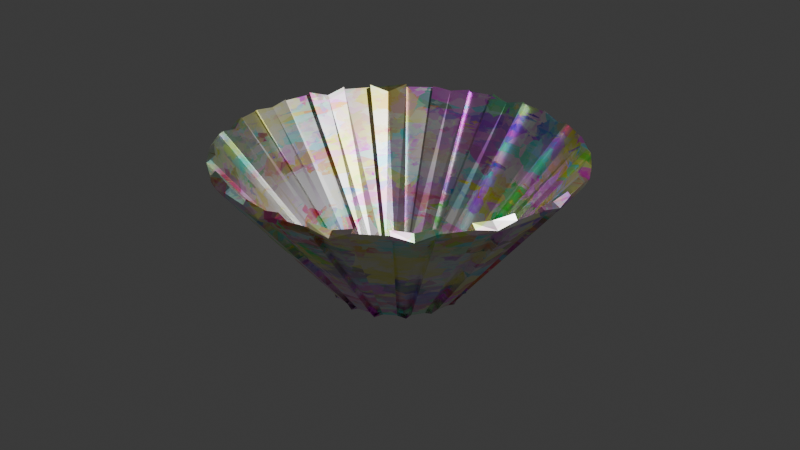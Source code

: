 # Source: stylized_magic_skirt.blend  (saved by Blender 5.1.30; exported with 4.5.12 LTS)
import bpy
from mathutils import Matrix  # noqa: F401  (used for matrix-valued properties, if any)

bpy.ops.wm.read_factory_settings(use_empty=True)
scene = bpy.context.scene
scene.name = 'Scene'

# ---- collections
col_collection = bpy.data.collections.new('Collection'); scene.collection.children.link(col_collection)

# ---- materials (node trees are filled in below, after node groups)
mat_material_001 = bpy.data.materials.new('Material.001')

# ---- material node trees
mat_material_001.use_nodes = True; mat_material_001.node_tree.nodes.clear()
_N = mat_material_001.node_tree.nodes; _L = mat_material_001.node_tree.links
n0 = _N.new('ShaderNodeBsdfPrincipled'); n0.name = 'Principled BSDF'; n0.location = (-200, 100)
n0.inputs[1].default_value = 1.0
n0.inputs[2].default_value = 0.4
n1 = _N.new('ShaderNodeOutputMaterial'); n1.name = 'Material Output'; n1.location = (200, 100)
n2 = _N.new('ShaderNodeTexVoronoi'); n2.name = 'Voronoi Texture'; n2.location = (-390, 75)
n2.width = 155
n2.voronoi_dimensions = '4D'
n2.distance = 'MINKOWSKI'
n2.inputs[3].default_value = 2.0
_L.new(n0.outputs[0], n1.inputs[0])
_L.new(n2.outputs[1], n0.inputs[0])
n1.is_active_output = True

# ---- world
world_world = bpy.data.worlds.new('World'); scene.world = world_world
world_world.use_nodes = True; world_world.node_tree.nodes.clear()
_N = world_world.node_tree.nodes; _L = world_world.node_tree.links
n0 = _N.new('ShaderNodeOutputWorld'); n0.name = 'World Output'; n0.location = (200, 100)
n1 = _N.new('ShaderNodeBackground'); n1.name = 'Background'; n1.location = (-200, 100)
n1.inputs[0].default_value = (0.05088, 0.05088, 0.05088, 1.0)
_L.new(n1.outputs[0], n0.inputs[0])
n0.is_active_output = True
world_world.color = (0.05088, 0.05088, 0.05088)
world_world.sun_shadow_jitter_overblur = 0.0

# ---- cameras
cam_camera = bpy.data.cameras.new('Camera')
cam_camera.clip_end = 100.0
cam_camera.ortho_scale = 7.314

# ---- lights
light_light = bpy.data.lights.new('Light', 'POINT')
light_light.energy = 1000.0
light_light.shadow_soft_size = 0.1

# ---- meshes
me_cylinder = bpy.data.meshes.new('Cylinder')
me_cylinder.from_pydata([(0.0, 0.864, -1.0), (2.675e-08, 2.635, 1.0), (0.1686, 0.8474, -1.0), (0.5141, 2.585, 1.0), (0.3307, 0.7983, -1.0), (1.008, 2.435, 1.0), (0.48, 0.7184, -1.0), (1.464, 2.191, 1.0), (0.611, 0.611, -1.0), (1.863, 1.863, 1.0), (0.7184, 0.48, -1.0), (2.191, 1.464, 1.0), (0.7983, 0.3307, -1.0), (2.435, 1.008, 1.0), (0.8474, 0.1686, -1.0), (2.585, 0.5141, 1.0), (0.864, 0.0, -1.0), (2.635, 4.281e-09, 1.0), (0.8474, -0.1686, -1.0), (2.585, -0.5141, 1.0), (0.7983, -0.3307, -1.0), (2.435, -1.008, 1.0), (0.7184, -0.48, -1.0), (2.191, -1.464, 1.0), (0.611, -0.611, -1.0), (1.863, -1.863, 1.0), (0.48, -0.7184, -1.0), (1.464, -2.191, 1.0), (0.3307, -0.7983, -1.0), (1.008, -2.435, 1.0), (0.1686, -0.8474, -1.0), (0.5141, -2.585, 1.0), (0.0, -0.864, -1.0), (2.675e-08, -2.635, 1.0), (-0.1686, -0.8474, -1.0), (-0.5141, -2.585, 1.0), (-0.3307, -0.7983, -1.0), (-1.008, -2.435, 1.0), (-0.48, -0.7184, -1.0), (-1.464, -2.191, 1.0), (-0.611, -0.611, -1.0), (-1.863, -1.863, 1.0), (-0.7184, -0.48, -1.0), (-2.191, -1.464, 1.0), (-0.7983, -0.3307, -1.0), (-2.435, -1.008, 1.0), (-0.8474, -0.1686, -1.0), (-2.585, -0.5141, 1.0), (-0.864, 0.0, -1.0), (-2.635, 4.281e-09, 1.0), (-0.8474, 0.1686, -1.0), (-2.585, 0.5141, 1.0), (-0.7983, 0.3307, -1.0), (-2.435, 1.008, 1.0), (-0.7184, 0.48, -1.0), (-2.191, 1.464, 1.0), (-0.611, 0.611, -1.0), (-1.863, 1.863, 1.0), (-0.48, 0.7184, -1.0), (-1.464, 2.191, 1.0), (-0.3307, 0.7983, -1.0), (-1.008, 2.435, 1.0), (-0.1686, 0.8474, -1.0), (-0.5141, 2.585, 1.0), (-2.118, 1.404, 1.077), (-0.7803, 0.5139, -0.9034), (-0.6559, 0.6654, -0.9034), (-1.791, 1.804, 1.077), (-0.6647, 0.5455, -1.0), (-2.027, 1.664, 1.0), (-0.7106, 0.573, -1.019), (-1.947, 1.587, 0.9608), (0.0, 1.0, -1.0), (0.1951, 0.9808, -1.0), (0.3827, 0.9239, -1.0), (0.5556, 0.8315, -1.0), (0.7071, 0.7071, -1.0), (0.8315, 0.5556, -1.0), (0.9239, 0.3827, -1.0), (0.9808, 0.1951, -1.0), (1.0, 0.0, -1.0), (0.9808, -0.1951, -1.0), (0.9239, -0.3827, -1.0), (0.8315, -0.5556, -1.0), (0.7071, -0.7071, -1.0), (0.5556, -0.8315, -1.0), (0.3827, -0.9239, -1.0), (0.1951, -0.9808, -1.0), (0.0, -1.0, -1.0), (-0.1951, -0.9808, -1.0), (-0.3827, -0.9239, -1.0), (-0.5556, -0.8315, -1.0), (-0.7071, -0.7071, -1.0), (-0.8315, -0.5556, -1.0), (-0.9239, -0.3827, -1.0), (-0.9808, -0.1951, -1.0), (-1.0, 0.0, -1.0), (-0.9808, 0.1951, -1.0), (-0.9239, 0.3827, -1.0), (-0.8315, 0.5556, -1.0), (-0.7693, 0.6313, -1.0), (-0.7071, 0.7071, -1.0), (-0.5556, 0.8315, -1.0), (-0.3827, 0.9239, -1.0), (-0.1951, 0.9808, -1.0), (-1.437, 2.14, 1.048), (-0.528, 0.7799, -0.9525), (-0.3551, 0.8723, -0.9525), (-0.9809, 2.383, 1.048), (-0.4887, 0.8852, -1.025), (-1.228, 2.297, 0.9489), (-0.4249, 0.7659, -1.025), (-0.4332, 0.8104, -1.004), (-1.2, 2.246, 0.9964), (0.008399, 0.9147, -0.9303), (0.008399, 2.55, 1.07), (-0.5057, 2.499, 1.07), (-0.1867, 0.8955, -0.9303), (-0.1145, 1.03, -1.038), (-0.2584, 2.591, 0.9137), (-0.1012, 0.8954, -1.038), (-0.09053, 0.8865, -1.017), (-0.25, 2.506, 0.9834), (0.4968, 2.527, 1.049), (0.1777, 0.9236, -0.9514), (0.3653, 0.8667, -0.9514), (0.9911, 2.377, 1.049), (0.2905, 0.9814, -1.033), (0.7564, 2.495, 0.9335), (0.2512, 0.852, -1.033), (0.2667, 0.8807, -1.018), (0.7391, 2.438, 0.9821), (1.423, 2.141, 1.053), (0.5141, 0.7809, -0.9468), (0.6656, 0.6566, -0.9468), (1.822, 1.813, 1.053), (0.6404, 0.7916, -1.029), (1.65, 2.013, 0.9393), (0.5546, 0.687, -1.029), (0.5763, 0.7045, -1.007), (1.609, 1.962, 0.9925), (2.12, 1.426, 1.066), (0.7602, 0.5175, -0.9343), (0.8526, 0.3446, -0.9343), (2.363, 0.9704, 1.066), (0.8946, 0.4799, -1.036), (2.292, 1.227, 0.9347), (0.7753, 0.4162, -1.036), (0.7854, 0.4221, -0.9995), (2.221, 1.189, 1.0), (2.534, 0.5091, 1.042), (0.9297, 0.1901, -0.9582), (0.9489, -0.005034, -0.9582), (2.584, -0.005034, 1.042), (1.013, 0.1156, -1.025), (2.597, 0.2566, 0.9475), (0.8781, 0.1024, -1.025), (0.9261, 0.09207, -1.011), (2.546, 0.2516, 0.9893), (2.51, -0.4916, 1.063), (0.9064, -0.1725, -0.9368), (0.8495, -0.3601, -0.9368), (2.36, -0.9859, 1.063), (0.9671, -0.2933, -1.03), (2.493, -0.7546, 0.9482), (0.8377, -0.254, -1.03), (0.8615, -0.2596, -0.9886), (2.419, -0.7321, 1.011), (2.142, -1.424, 1.051), (0.7826, -0.5155, -0.9486), (0.6582, -0.667, -0.9486), (1.815, -1.823, 1.051), (0.809, -0.6322, -1.04), (2.009, -1.644, 0.9192), (0.7045, -0.5464, -1.04), (0.7023, -0.5716, -1.029), (1.96, -1.604, 0.9707), (1.438, -2.143, 1.045), (0.5297, -0.783, -0.9553), (0.3568, -0.8754, -0.9553), (0.9826, -2.386, 1.045), (0.4765, -0.9272, -1.041), (1.226, -2.284, 0.9098), (0.4128, -0.8079, -1.041), (0.4325, -0.8001, -1.046), (1.2, -2.235, 0.9545), (0.5073, -2.515, 1.057), (0.1882, -0.9112, -0.9431), (-0.006853, -0.9304, -0.9431), (-0.006853, -2.566, 1.057), (0.1161, -1.03, -1.034), (0.2595, -2.578, 0.9149), (0.1029, -0.8958, -1.034), (0.09318, -0.8885, -1.028), (0.2527, -2.508, 0.9718), (-0.4907, -2.507, 1.066), (-0.1717, -0.9036, -0.9344), (-0.3593, -0.8467, -0.9344), (-0.9851, -2.357, 1.066), (-0.28, -0.9765, -1.025), (-0.7516, -2.485, 0.9397), (-0.2407, -0.847, -1.025), (-0.2558, -0.8504, -0.9947), (-0.7282, -2.408, 1.005), (-1.425, -2.144, 1.05), (-0.5165, -0.7838, -0.9499), (-0.668, -0.6595, -0.9499), (-1.824, -1.816, 1.05), (-0.6456, -0.7848, -1.032), (-1.643, -2.008, 0.9351), (-0.5598, -0.6802, -1.032), (-0.5711, -0.7025, -1.015), (-1.603, -1.961, 0.9853), (-2.121, -1.426, 1.065), (-0.761, -0.5179, -0.935), (-0.8534, -0.345, -0.935), (-2.364, -0.9708, 1.065), (-0.8919, -0.4988, -1.034), (-2.284, -1.224, 0.9258), (-0.7726, -0.435, -1.034), (-0.7782, -0.4188, -1.009), (-2.213, -1.186, 0.9908), (-2.537, -0.5095, 1.039), (-0.9335, -0.1904, -0.9614), (-0.9528, 0.004654, -0.9614), (-2.588, 0.004654, 1.039), (-1.007, -0.09685, -1.02), (-2.592, -0.2557, 0.9535), (-0.8728, -0.08359, -1.02), (-0.9249, -0.09151, -1.008), (-2.544, -0.251, 0.9921), (-2.506, 0.4904, 1.067), (-0.9025, 0.1713, -0.9334), (-0.8456, 0.3589, -0.9334), (-2.356, 0.9847, 1.067), (-0.9871, 0.2726, -1.029), (-2.475, 0.7464, 0.9179), (-0.8577, 0.2333, -1.029), (-0.8398, 0.2502, -1.016), (-2.397, 0.7226, 0.9844), (-0.01029, 0.8635, -0.9308), (0.02591, 2.633, 1.065), (0.1796, 0.8447, -0.9309), (0.4856, 2.588, 1.064), (0.3212, 0.8017, -0.9307), (1.034, 2.421, 1.064), (0.4884, 0.7123, -0.9308), (1.438, 2.205, 1.064), (0.6042, 0.6171, -0.9306), (1.882, 1.841, 1.063), (0.7247, 0.4695, -0.9311), (2.173, 1.486, 1.064), (0.7932, 0.3414, -0.931), (2.443, 0.9809, 1.064), (0.8489, 0.1588, -0.9307), (2.576, 0.5437, 1.063), (0.8637, 0.007408, -0.9304), (2.633, -0.03069, 1.063), (0.845, -0.1785, -0.9308), (2.588, -0.4837, 1.063), (0.8017, -0.321, -0.9308), (2.42, -1.036, 1.063), (0.7092, -0.4925, -0.9317), (2.203, -1.441, 1.065), (0.6179, -0.6033, -0.9308), (1.842, -1.88, 1.065), (0.471, -0.7239, -0.9308), (1.482, -2.174, 1.065), (0.3429, -0.7925, -0.9313), (0.984, -2.441, 1.065), (0.1569, -0.8492, -0.931), (0.538, -2.576, 1.065), (0.00933, -0.8636, -0.9306), (-0.02573, -2.631, 1.065), (-0.1783, -0.845, -0.9307), (-0.485, -2.587, 1.064), (-0.3236, -0.8008, -0.9304), (-1.034, -2.42, 1.064), (-0.4885, -0.7122, -0.9308), (-1.439, -2.204, 1.064), (-0.603, -0.6182, -0.9308), (-1.881, -1.841, 1.064), (-0.7252, -0.4687, -0.9313), (-2.173, -1.484, 1.065), (-0.7943, -0.3391, -0.9306), (-2.442, -0.982, 1.064), (-0.8484, -0.1619, -0.9303), (-2.576, -0.5442, 1.063), (-0.8637, -0.007011, -0.9304), (-2.632, 0.03127, 1.063), (-0.8445, 0.1805, -0.9311), (-2.585, 0.4883, 1.065), (-0.8009, 0.3233, -0.9304), (-2.421, 1.031, 1.065), (-0.7184, 0.48, -0.93), (-2.188, 1.429, 1.061), (-0.611, 0.611, -0.93), (-1.829, 1.868, 1.061), (-0.4713, 0.7237, -0.9307), (-1.488, 2.172, 1.063), (-0.3378, 0.7949, -0.9304), (-0.9791, 2.444, 1.063), (-0.1561, 0.8493, -0.9311), (-0.5387, 2.577, 1.065), (-2.119, 1.369, 1.137), (-0.7623, 0.448, -0.8877), (-0.5874, 0.6614, -0.8894), (-1.756, 1.812, 1.137), (-0.6647, 0.5455, -0.93), (-2.037, 1.671, 1.069), (-0.6626, 0.5301, -1.047), (-1.923, 1.569, 1.024), (0.03639, 0.9654, -0.9512), (0.1538, 0.9516, -0.9516), (0.4019, 0.8775, -0.9512), (0.5063, 0.82, -0.9516), (0.7063, 0.6568, -0.9514), (0.781, 0.5633, -0.9521), (0.9021, 0.3365, -0.9521), (0.9371, 0.2204, -0.9515), (0.9644, -0.0348, -0.9508), (0.9492, -0.1551, -0.952), (0.8753, -0.3981, -0.952), (0.8211, -0.5056, -0.9521), (0.6575, -0.7109, -0.9508), (0.573, -0.7861, -0.9496), (0.3357, -0.9074, -0.9508), (0.2254, -0.9411, -0.9509), (-0.03791, -0.9681, -0.9506), (-0.1539, -0.9512, -0.9518), (-0.4017, -0.8772, -0.9514), (-0.506, -0.8228, -0.9514), (-0.707, -0.6566, -0.9515), (-0.7814, -0.5648, -0.952), (-0.9062, -0.3356, -0.9513), (-0.9391, -0.2224, -0.9509), (-0.9641, 0.03473, -0.951), (-0.9542, 0.1522, -0.9515), (-0.8796, 0.4056, -0.9509), (-0.8259, 0.5071, -0.9498), (-0.7212, 0.5939, -0.9656), (-0.6582, 0.7094, -0.95), (-0.5622, 0.7811, -0.9518), (-0.3368, 0.9035, -0.9513), (-0.2229, 0.9385, -0.9516), (-1.466, 2.119, 1.107), (-0.5415, 0.7113, -0.9507), (-0.2905, 0.8454, -0.9518), (-0.947, 2.396, 1.107), (-0.4595, 0.8269, -1.0), (-1.249, 2.336, 1.003), (-0.4227, 0.7682, -0.9556), (-0.4021, 0.7538, -1.031), (-1.196, 2.237, 1.066), (0.05604, 0.8639, -0.9235), (0.04048, 2.549, 1.132), (-0.5367, 2.492, 1.132), (-0.2234, 0.8365, -0.9218), (-0.1082, 0.9676, -1.007), (-0.2626, 2.635, 0.968), (-0.0973, 0.8972, -0.9676), (-0.08527, 0.8256, -1.051), (-0.2486, 2.496, 1.053), (0.4629, 2.533, 1.11), (0.1199, 0.8844, -0.9469), (0.3917, 0.802, -0.9475), (1.022, 2.363, 1.11), (0.2707, 0.9194, -1.007), (0.7693, 2.538, 0.9878), (0.2534, 0.8526, -0.963), (0.2488, 0.8208, -1.049), (0.7363, 2.429, 1.051), (1.393, 2.159, 1.114), (0.4456, 0.7671, -0.9434), (0.6654, 0.5866, -0.9443), (1.846, 1.787, 1.114), (0.5988, 0.7419, -1.002), (1.678, 2.047, 0.9936), (0.5566, 0.6867, -0.959), (0.536, 0.6555, -1.037), (1.602, 1.954, 1.062), (2.1, 1.454, 1.127), (0.6916, 0.5305, -0.9293), (0.8253, 0.2803, -0.9298), (2.376, 0.938, 1.127), (0.8391, 0.4501, -1.006), (2.331, 1.248, 0.989), (0.7767, 0.4164, -0.9663), (0.7288, 0.3924, -1.028), (2.211, 1.184, 1.07), (2.525, 0.5441, 1.102), (0.8713, 0.2286, -0.9565), (0.8994, -0.05451, -0.9579), (2.583, -0.04104, 1.102), (0.9467, 0.1116, -1.002), (2.641, 0.2609, 1.002), (0.8794, 0.09888, -0.9554), (0.8628, 0.08498, -1.04), (2.536, 0.2506, 1.059), (2.516, -0.4559, 1.123), (0.8665, -0.1151, -0.9342), (0.7844, -0.3856, -0.9345), (2.346, -1.019, 1.123), (0.906, -0.2748, -1.001), (2.535, -0.7675, 1.002), (0.8387, -0.2544, -0.9596), (0.7992, -0.2404, -1.014), (2.409, -0.7293, 1.081), (2.16, -1.397, 1.113), (0.77, -0.4471, -0.9405), (0.5884, -0.6683, -0.9436), (1.791, -1.846, 1.113), (0.7613, -0.5904, -1.01), (2.043, -1.672, 0.9735), (0.7005, -0.5537, -0.9701), (0.6548, -0.5328, -1.063), (1.951, -1.597, 1.04), (1.464, -2.125, 1.107), (0.5463, -0.7154, -0.948), (0.2916, -0.8511, -0.9477), (0.9529, -2.398, 1.107), (0.4418, -0.8753, -1.009), (1.246, -2.323, 0.964), (0.4185, -0.8065, -0.9709), (0.4069, -0.7467, -1.083), (1.193, -2.225, 1.023), (0.5389, -2.509, 1.119), (0.2281, -0.8542, -0.9355), (-0.05727, -0.8821, -0.938), (-0.03958, -2.566, 1.119), (0.1114, -0.9682, -1.002), (0.2634, -2.622, 0.9692), (0.09868, -0.8975, -0.9644), (0.08854, -0.8283, -1.064), (0.2509, -2.496, 1.041), (-0.456, -2.514, 1.126), (-0.1135, -0.8648, -0.9308), (-0.3858, -0.782, -0.9324), (-1.018, -2.344, 1.126), (-0.2603, -0.9154, -0.9971), (-0.7646, -2.527, 0.994), (-0.2443, -0.8469, -0.9552), (-0.237, -0.7894, -1.023), (-0.7251, -2.397, 1.074), (-1.396, -2.163, 1.111), (-0.4476, -0.7719, -0.9462), (-0.6696, -0.5896, -0.9469), (-1.849, -1.791, 1.111), (-0.6055, -0.7346, -1.004), (-1.671, -2.042, 0.9894), (-0.5603, -0.6813, -0.9616), (-0.5301, -0.6546, -1.045), (-1.596, -1.951, 1.054), (-2.102, -1.454, 1.126), (-0.6928, -0.5325, -0.9287), (-0.8273, -0.2802, -0.9309), (-2.377, -0.9395, 1.126), (-0.8364, -0.4697, -1.003), (-2.323, -1.244, 0.9801), (-0.7764, -0.4306, -0.9639), (-0.7229, -0.3897, -1.041), (-2.203, -1.18, 1.06), (-2.529, -0.5455, 1.098), (-0.8759, -0.2302, -0.9624), (-0.9039, 0.05482, -0.9622), (-2.587, 0.04157, 1.098), (-0.9412, -0.08959, -0.9981), (-2.636, -0.26, 1.008), (-0.8734, -0.08406, -0.9496), (-0.8609, -0.08548, -1.036), (-2.534, -0.25, 1.061), (-2.513, 0.4583, 1.128), (-0.8652, 0.1125, -0.926), (-0.7815, 0.3868, -0.9291), (-2.344, 1.016, 1.128), (-0.929, 0.2521, -0.9963), (-2.518, 0.7595, 0.9722), (-0.8568, 0.2403, -0.9597), (-0.7813, 0.2315, -1.049), (-2.384, 0.7192, 1.053)], [], [(72, 1, 3, 73), (128, 5, 126, 131), (74, 5, 7, 75), (137, 9, 135, 140), (76, 9, 11, 77), (13, 78, 143, 144), (78, 13, 15, 79), (79, 15, 150, 151), (80, 17, 19, 81), (21, 82, 161, 162), (82, 21, 23, 83), (173, 25, 171, 176), (84, 25, 27, 85), (182, 29, 180, 185), (86, 29, 31, 87), (33, 88, 188, 189), (88, 33, 35, 89), (37, 90, 197, 198), (90, 37, 39, 91), (209, 41, 207, 212), (92, 41, 43, 93), (218, 45, 216, 221), (94, 45, 47, 95), (49, 96, 224, 225), (96, 49, 51, 97), (235, 97, 232, 238), (98, 53, 55, 99), (57, 101, 66, 67), (101, 57, 59, 102), (102, 59, 105, 106), (103, 61, 63, 104), (1, 72, 114, 115), (70, 71, 67, 66), (100, 99, 65, 70), (69, 57, 67, 71), (99, 55, 64, 65), (55, 69, 71, 64), (101, 100, 70, 66), (65, 64, 71, 70), (2, 0, 72, 73), (129, 2, 73, 127), (6, 4, 74, 75), (138, 6, 75, 136), (10, 8, 76, 77), (147, 10, 77, 145), (14, 12, 78, 79), (156, 14, 79, 154), (18, 16, 80, 81), (165, 18, 81, 163), (22, 20, 82, 83), (174, 22, 83, 172), (26, 24, 84, 85), (183, 26, 85, 181), (30, 28, 86, 87), (192, 30, 87, 190), (34, 32, 88, 89), (201, 34, 89, 199), (38, 36, 90, 91), (210, 38, 91, 208), (42, 40, 92, 93), (219, 42, 93, 217), (46, 44, 94, 95), (228, 46, 95, 226), (50, 48, 96, 97), (237, 50, 97, 235), (54, 52, 98, 99), (56, 68, 100, 101), (58, 56, 101, 102), (111, 58, 102, 109), (62, 60, 103, 104), (120, 62, 104, 118), (68, 54, 99, 100), (112, 113, 108, 107), (61, 103, 107, 108), (109, 102, 106, 112), (110, 61, 108, 113), (59, 110, 113, 105), (103, 109, 112, 107), (106, 105, 113, 112), (60, 111, 109, 103), (121, 122, 115, 114), (119, 1, 115, 122), (104, 63, 116, 117), (118, 104, 117, 121), (72, 118, 121, 114), (63, 119, 122, 116), (117, 116, 122, 121), (0, 120, 118, 72), (130, 131, 126, 125), (73, 3, 123, 124), (5, 74, 125, 126), (127, 73, 124, 130), (74, 127, 130, 125), (124, 123, 131, 130), (4, 129, 127, 74), (3, 128, 131, 123), (139, 140, 135, 134), (75, 7, 132, 133), (9, 76, 134, 135), (136, 75, 133, 139), (76, 136, 139, 134), (133, 132, 140, 139), (8, 138, 136, 76), (7, 137, 140, 132), (148, 149, 144, 143), (145, 77, 142, 148), (146, 13, 144, 149), (77, 11, 141, 142), (11, 146, 149, 141), (78, 145, 148, 143), (142, 141, 149, 148), (12, 147, 145, 78), (157, 158, 153, 152), (17, 80, 152, 153), (154, 79, 151, 157), (155, 17, 153, 158), (15, 155, 158, 150), (80, 154, 157, 152), (151, 150, 158, 157), (16, 156, 154, 80), (166, 167, 162, 161), (163, 81, 160, 166), (164, 21, 162, 167), (81, 19, 159, 160), (19, 164, 167, 159), (82, 163, 166, 161), (160, 159, 167, 166), (20, 165, 163, 82), (175, 176, 171, 170), (83, 23, 168, 169), (25, 84, 170, 171), (172, 83, 169, 175), (84, 172, 175, 170), (169, 168, 176, 175), (24, 174, 172, 84), (23, 173, 176, 168), (184, 185, 180, 179), (85, 27, 177, 178), (29, 86, 179, 180), (181, 85, 178, 184), (86, 181, 184, 179), (178, 177, 185, 184), (28, 183, 181, 86), (27, 182, 185, 177), (193, 194, 189, 188), (190, 87, 187, 193), (191, 33, 189, 194), (87, 31, 186, 187), (31, 191, 194, 186), (88, 190, 193, 188), (187, 186, 194, 193), (32, 192, 190, 88), (202, 203, 198, 197), (199, 89, 196, 202), (200, 37, 198, 203), (89, 35, 195, 196), (35, 200, 203, 195), (90, 199, 202, 197), (196, 195, 203, 202), (36, 201, 199, 90), (211, 212, 207, 206), (91, 39, 204, 205), (41, 92, 206, 207), (208, 91, 205, 211), (92, 208, 211, 206), (205, 204, 212, 211), (40, 210, 208, 92), (39, 209, 212, 204), (220, 221, 216, 215), (93, 43, 213, 214), (45, 94, 215, 216), (217, 93, 214, 220), (94, 217, 220, 215), (214, 213, 221, 220), (44, 219, 217, 94), (43, 218, 221, 213), (229, 230, 225, 224), (226, 95, 223, 229), (227, 49, 225, 230), (95, 47, 222, 223), (47, 227, 230, 222), (96, 226, 229, 224), (223, 222, 230, 229), (48, 228, 226, 96), (238, 239, 234, 233), (236, 53, 234, 239), (97, 51, 231, 232), (53, 98, 233, 234), (51, 236, 239, 231), (232, 231, 239, 238), (52, 237, 235, 98), (98, 235, 238, 233), (312, 313, 243, 241), (368, 371, 366, 245), (314, 315, 247, 245), (377, 380, 375, 249), (316, 317, 251, 249), (253, 384, 383, 318), (318, 319, 255, 253), (319, 391, 390, 255), (320, 321, 259, 257), (261, 402, 401, 322), (322, 323, 263, 261), (413, 416, 411, 265), (324, 325, 267, 265), (422, 425, 420, 269), (326, 327, 271, 269), (273, 429, 428, 328), (328, 329, 275, 273), (277, 438, 437, 330), (330, 331, 279, 277), (449, 452, 447, 281), (332, 333, 283, 281), (458, 461, 456, 285), (334, 335, 287, 285), (289, 465, 464, 336), (336, 337, 291, 289), (475, 478, 472, 337), (338, 339, 295, 293), (297, 307, 306, 341), (341, 342, 299, 297), (342, 346, 345, 299), (343, 344, 303, 301), (241, 355, 354, 312), (310, 306, 307, 311), (340, 310, 305, 339), (309, 311, 307, 297), (339, 305, 304, 295), (295, 304, 311, 309), (341, 306, 310, 340), (305, 310, 311, 304), (242, 313, 312, 240), (369, 367, 313, 242), (246, 315, 314, 244), (378, 376, 315, 246), (250, 317, 316, 248), (387, 385, 317, 250), (254, 319, 318, 252), (396, 394, 319, 254), (258, 321, 320, 256), (405, 403, 321, 258), (262, 323, 322, 260), (414, 412, 323, 262), (266, 325, 324, 264), (423, 421, 325, 266), (270, 327, 326, 268), (432, 430, 327, 270), (274, 329, 328, 272), (441, 439, 329, 274), (278, 331, 330, 276), (450, 448, 331, 278), (282, 333, 332, 280), (459, 457, 333, 282), (286, 335, 334, 284), (468, 466, 335, 286), (290, 337, 336, 288), (477, 475, 337, 290), (294, 339, 338, 292), (296, 341, 340, 308), (298, 342, 341, 296), (351, 349, 342, 298), (302, 344, 343, 300), (360, 358, 344, 302), (308, 340, 339, 294), (352, 347, 348, 353), (301, 348, 347, 343), (349, 352, 346, 342), (350, 353, 348, 301), (299, 345, 353, 350), (343, 347, 352, 349), (346, 352, 353, 345), (300, 343, 349, 351), (361, 354, 355, 362), (359, 362, 355, 241), (344, 357, 356, 303), (358, 361, 357, 344), (312, 354, 361, 358), (303, 356, 362, 359), (357, 361, 362, 356), (240, 312, 358, 360), (370, 365, 366, 371), (313, 364, 363, 243), (245, 366, 365, 314), (367, 370, 364, 313), (314, 365, 370, 367), (364, 370, 371, 363), (244, 314, 367, 369), (243, 363, 371, 368), (379, 374, 375, 380), (315, 373, 372, 247), (249, 375, 374, 316), (376, 379, 373, 315), (316, 374, 379, 376), (373, 379, 380, 372), (248, 316, 376, 378), (247, 372, 380, 377), (388, 383, 384, 389), (385, 388, 382, 317), (386, 389, 384, 253), (317, 382, 381, 251), (251, 381, 389, 386), (318, 383, 388, 385), (382, 388, 389, 381), (252, 318, 385, 387), (397, 392, 393, 398), (257, 393, 392, 320), (394, 397, 391, 319), (395, 398, 393, 257), (255, 390, 398, 395), (320, 392, 397, 394), (391, 397, 398, 390), (256, 320, 394, 396), (406, 401, 402, 407), (403, 406, 400, 321), (404, 407, 402, 261), (321, 400, 399, 259), (259, 399, 407, 404), (322, 401, 406, 403), (400, 406, 407, 399), (260, 322, 403, 405), (415, 410, 411, 416), (323, 409, 408, 263), (265, 411, 410, 324), (412, 415, 409, 323), (324, 410, 415, 412), (409, 415, 416, 408), (264, 324, 412, 414), (263, 408, 416, 413), (424, 419, 420, 425), (325, 418, 417, 267), (269, 420, 419, 326), (421, 424, 418, 325), (326, 419, 424, 421), (418, 424, 425, 417), (268, 326, 421, 423), (267, 417, 425, 422), (433, 428, 429, 434), (430, 433, 427, 327), (431, 434, 429, 273), (327, 427, 426, 271), (271, 426, 434, 431), (328, 428, 433, 430), (427, 433, 434, 426), (272, 328, 430, 432), (442, 437, 438, 443), (439, 442, 436, 329), (440, 443, 438, 277), (329, 436, 435, 275), (275, 435, 443, 440), (330, 437, 442, 439), (436, 442, 443, 435), (276, 330, 439, 441), (451, 446, 447, 452), (331, 445, 444, 279), (281, 447, 446, 332), (448, 451, 445, 331), (332, 446, 451, 448), (445, 451, 452, 444), (280, 332, 448, 450), (279, 444, 452, 449), (460, 455, 456, 461), (333, 454, 453, 283), (285, 456, 455, 334), (457, 460, 454, 333), (334, 455, 460, 457), (454, 460, 461, 453), (284, 334, 457, 459), (283, 453, 461, 458), (469, 464, 465, 470), (466, 469, 463, 335), (467, 470, 465, 289), (335, 463, 462, 287), (287, 462, 470, 467), (336, 464, 469, 466), (463, 469, 470, 462), (288, 336, 466, 468), (478, 473, 474, 479), (476, 479, 474, 293), (337, 472, 471, 291), (293, 474, 473, 338), (291, 471, 479, 476), (472, 478, 479, 471), (292, 338, 475, 477), (338, 473, 478, 475), (3, 1, 241, 243), (128, 3, 243, 368), (7, 5, 245, 247), (137, 7, 247, 377), (11, 9, 249, 251), (146, 11, 251, 386), (15, 13, 253, 255), (155, 15, 255, 395), (19, 17, 257, 259), (164, 19, 259, 404), (23, 21, 261, 263), (173, 23, 263, 413), (27, 25, 265, 267), (182, 27, 267, 422), (31, 29, 269, 271), (191, 31, 271, 431), (35, 33, 273, 275), (200, 35, 275, 440), (39, 37, 277, 279), (209, 39, 279, 449), (43, 41, 281, 283), (218, 43, 283, 458), (47, 45, 285, 287), (227, 47, 287, 467), (51, 49, 289, 291), (236, 51, 291, 476), (55, 53, 293, 295), (69, 55, 295, 309), (59, 57, 297, 299), (110, 59, 299, 350), (63, 61, 301, 303), (119, 63, 303, 359), (57, 69, 309, 297), (0, 2, 242, 240), (129, 4, 244, 369), (4, 6, 246, 244), (138, 8, 248, 378), (8, 10, 250, 248), (147, 12, 252, 387), (12, 14, 254, 252), (156, 16, 256, 396), (16, 18, 258, 256), (165, 20, 260, 405), (20, 22, 262, 260), (174, 24, 264, 414), (24, 26, 266, 264), (183, 28, 268, 423), (28, 30, 270, 268), (192, 32, 272, 432), (32, 34, 274, 272), (201, 36, 276, 441), (36, 38, 278, 276), (210, 40, 280, 450), (40, 42, 282, 280), (219, 44, 284, 459), (44, 46, 286, 284), (228, 48, 288, 468), (48, 50, 290, 288), (237, 52, 292, 477), (52, 54, 294, 292), (68, 56, 296, 308), (56, 58, 298, 296), (111, 60, 300, 351), (60, 62, 302, 300), (120, 0, 240, 360), (54, 68, 308, 294), (61, 110, 350, 301), (58, 111, 351, 298), (1, 119, 359, 241), (62, 120, 360, 302), (5, 128, 368, 245), (2, 129, 369, 242), (9, 137, 377, 249), (6, 138, 378, 246), (13, 146, 386, 253), (10, 147, 387, 250), (17, 155, 395, 257), (14, 156, 396, 254), (21, 164, 404, 261), (18, 165, 405, 258), (25, 173, 413, 265), (22, 174, 414, 262), (29, 182, 422, 269), (26, 183, 423, 266), (33, 191, 431, 273), (30, 192, 432, 270), (37, 200, 440, 277), (34, 201, 441, 274), (41, 209, 449, 281), (38, 210, 450, 278), (45, 218, 458, 285), (42, 219, 459, 282), (49, 227, 467, 289), (46, 228, 468, 286), (53, 236, 476, 293), (50, 237, 477, 290)])
_uv = me_cylinder.uv_layers.new(name='UVMap')
_uv.uv.foreach_set('vector', [1.0, 0.5, 1.0, 1.0, 0.9688, 1.0, 0.9688, 0.5, 0.0, 0.0, 0.0, 0.0, 0.0, 0.0, 0.0, 0.0, 0.9375, 0.5, 0.9375, 1.0, 0.9062, 1.0, 0.9062, 0.5, 0.0, 0.0, 0.0, 0.0, 0.0, 0.0, 0.0, 0.0, 0.875, 0.5, 0.875, 1.0, 0.8438, 1.0, 0.8438, 0.5, 0.8125, 1.0, 0.8125, 0.5, 0.8125, 0.5, 0.8125, 1.0, 0.8125, 0.5, 0.8125, 1.0, 0.7812, 1.0, 0.7812, 0.5, 0.7812, 0.5, 0.7812, 1.0, 0.7812, 1.0, 0.7812, 0.5, 0.75, 0.5, 0.75, 1.0, 0.7188, 1.0, 0.7188, 0.5, 0.6875, 1.0, 0.6875, 0.5, 0.6875, 0.5, 0.6875, 1.0, 0.6875, 0.5, 0.6875, 1.0, 0.6562, 1.0, 0.6562, 0.5, 0.0, 0.0, 0.0, 0.0, 0.0, 0.0, 0.0, 0.0, 0.625, 0.5, 0.625, 1.0, 0.5938, 1.0, 0.5938, 0.5, 0.0, 0.0, 0.0, 0.0, 0.0, 0.0, 0.0, 0.0, 0.5625, 0.5, 0.5625, 1.0, 0.5312, 1.0, 0.5312, 0.5, 0.5, 1.0, 0.5, 0.5, 0.5, 0.5, 0.5, 1.0, 0.5, 0.5, 0.5, 1.0, 0.4688, 1.0, 0.4688, 0.5, 0.4375, 1.0, 0.4375, 0.5, 0.4375, 0.5, 0.4375, 1.0, 0.4375, 0.5, 0.4375, 1.0, 0.4062, 1.0, 0.4062, 0.5, 0.0, 0.0, 0.0, 0.0, 0.0, 0.0, 0.0, 0.0, 0.375, 0.5, 0.375, 1.0, 0.3438, 1.0, 0.3438, 0.5, 0.0, 0.0, 0.0, 0.0, 0.0, 0.0, 0.0, 0.0, 0.3125, 0.5, 0.3125, 1.0, 0.2812, 1.0, 0.2812, 0.5, 0.25, 1.0, 0.25, 0.5, 0.25, 0.5, 0.25, 1.0, 0.25, 0.5, 0.25, 1.0, 0.2188, 1.0, 0.2188, 0.5, 0.5214, 0.3193, 0.5146, 0.2968, 0.5146, 0.2968, 0.5214, 0.3193, 0.1875, 0.5, 0.1875, 1.0, 0.1562, 1.0, 0.1562, 0.5, 0.125, 1.0, 0.125, 0.5, 0.125, 0.5, 0.125, 1.0, 0.125, 0.5, 0.125, 1.0, 0.09375, 1.0, 0.09375, 0.5, 0.09375, 0.5, 0.09375, 1.0, 0.09375, 1.0, 0.09375, 0.5, 0.0625, 0.5, 0.0625, 1.0, 0.03125, 1.0, 0.03125, 0.5, 1.0, 1.0, 1.0, 0.5, 1.0, 0.5, 1.0, 1.0, 0.1406, 0.5, 0.1406, 1.0, 0.125, 1.0, 0.125, 0.5, 0.5654, 0.4015, 0.5504, 0.3833, 0.5504, 0.3833, 0.5654, 0.4015, 0.06537, 0.4015, 0.08029, 0.4197, 0.08029, 0.4197, 0.06537, 0.4015, 0.1562, 0.5, 0.1562, 1.0, 0.1562, 1.0, 0.1562, 0.5, 0.05045, 0.3833, 0.06537, 0.4015, 0.06537, 0.4015, 0.05045, 0.3833, 0.5803, 0.4197, 0.5654, 0.4015, 0.5654, 0.4015, 0.5803, 0.4197, 0.1562, 0.5, 0.1562, 1.0, 0.1406, 1.0, 0.1406, 0.5, 0.7905, 0.4534, 0.75, 0.4574, 0.75, 0.49, 0.7968, 0.4854, 0.8099, 0.4475, 0.7905, 0.4534, 0.7968, 0.4854, 0.8193, 0.4786, 0.8652, 0.4224, 0.8294, 0.4416, 0.8418, 0.4717, 0.8833, 0.4496, 0.8809, 0.4095, 0.8652, 0.4224, 0.8833, 0.4496, 0.9015, 0.4346, 0.9224, 0.3652, 0.8966, 0.3966, 0.9197, 0.4197, 0.9496, 0.3833, 0.932, 0.3473, 0.9224, 0.3652, 0.9496, 0.3833, 0.9606, 0.3626, 0.9534, 0.2905, 0.9416, 0.3294, 0.9717, 0.3418, 0.9854, 0.2968, 0.9554, 0.2702, 0.9534, 0.2905, 0.9854, 0.2968, 0.9877, 0.2734, 0.9534, 0.2095, 0.9574, 0.25, 0.99, 0.25, 0.9854, 0.2032, 0.9475, 0.1901, 0.9534, 0.2095, 0.9854, 0.2032, 0.9786, 0.1807, 0.9224, 0.1348, 0.9416, 0.1706, 0.9717, 0.1582, 0.9496, 0.1167, 0.9095, 0.1191, 0.9224, 0.1348, 0.9496, 0.1167, 0.9346, 0.09848, 0.8652, 0.07758, 0.8966, 0.1034, 0.9197, 0.08029, 0.8833, 0.05045, 0.8473, 0.068, 0.8652, 0.07758, 0.8833, 0.05045, 0.8626, 0.03936, 0.7905, 0.04661, 0.8294, 0.05841, 0.8418, 0.02827, 0.7968, 0.01461, 0.7702, 0.04462, 0.7905, 0.04661, 0.7968, 0.01461, 0.7734, 0.01231, 0.7095, 0.04661, 0.75, 0.04263, 0.75, 0.01, 0.7032, 0.01461, 0.6901, 0.05251, 0.7095, 0.04661, 0.7032, 0.01461, 0.6807, 0.02144, 0.6348, 0.07758, 0.6706, 0.05841, 0.6582, 0.02827, 0.6167, 0.05045, 0.6191, 0.09047, 0.6348, 0.07758, 0.6167, 0.05045, 0.5985, 0.06537, 0.5776, 0.1348, 0.6034, 0.1034, 0.5803, 0.08029, 0.5504, 0.1167, 0.568, 0.1527, 0.5776, 0.1348, 0.5504, 0.1167, 0.5394, 0.1374, 0.5466, 0.2095, 0.5584, 0.1706, 0.5283, 0.1582, 0.5146, 0.2032, 0.5446, 0.2298, 0.5466, 0.2095, 0.5146, 0.2032, 0.5123, 0.2266, 0.5466, 0.2905, 0.5426, 0.25, 0.51, 0.25, 0.5146, 0.2968, 0.5525, 0.3099, 0.5466, 0.2905, 0.5146, 0.2968, 0.5214, 0.3193, 0.5776, 0.3652, 0.5584, 0.3294, 0.5283, 0.3418, 0.5504, 0.3833, 0.6034, 0.3966, 0.5905, 0.3809, 0.5654, 0.4015, 0.5803, 0.4197, 0.6348, 0.4224, 0.6034, 0.3966, 0.5803, 0.4197, 0.6167, 0.4496, 0.6527, 0.432, 0.6348, 0.4224, 0.6167, 0.4496, 0.6374, 0.4606, 0.7095, 0.4534, 0.6706, 0.4416, 0.6582, 0.4717, 0.7032, 0.4854, 0.7298, 0.4554, 0.7095, 0.4534, 0.7032, 0.4854, 0.7266, 0.4877, 0.5905, 0.3809, 0.5776, 0.3652, 0.5504, 0.3833, 0.5654, 0.4015, 0.07812, 0.5, 0.07812, 1.0, 0.0625, 1.0, 0.0625, 0.5, 0.0625, 1.0, 0.0625, 0.5, 0.0625, 0.5, 0.0625, 1.0, 0.6374, 0.4606, 0.6167, 0.4496, 0.6167, 0.4496, 0.6374, 0.4606, 0.0, 0.0, 0.0, 0.0, 0.0, 0.0, 0.0, 0.0, 0.0, 0.0, 0.0, 0.0, 0.0, 0.0, 0.0, 0.0, 0.6582, 0.4717, 0.6374, 0.4606, 0.6374, 0.4606, 0.6582, 0.4717, 0.09375, 0.5, 0.09375, 1.0, 0.07812, 1.0, 0.07812, 0.5, 0.6706, 0.4416, 0.6527, 0.432, 0.6374, 0.4606, 0.6582, 0.4717, 0.01562, 0.5, 0.01562, 1.0, 0.0, 1.0, 0.0, 0.5, 0.0, 0.0, 0.0, 0.0, 0.0, 0.0, 0.0, 0.0, 0.03125, 0.5, 0.03125, 1.0, 0.03125, 1.0, 0.03125, 0.5, 0.7266, 0.4877, 0.7032, 0.4854, 0.7032, 0.4854, 0.7266, 0.4877, 0.75, 0.49, 0.7266, 0.4877, 0.7266, 0.4877, 0.75, 0.49, 0.0, 0.0, 0.0, 0.0, 0.0, 0.0, 0.0, 0.0, 0.03125, 0.5, 0.03125, 1.0, 0.01562, 1.0, 0.01562, 0.5, 0.75, 0.4574, 0.7298, 0.4554, 0.7266, 0.4877, 0.75, 0.49, 0.9531, 0.5, 0.9531, 1.0, 0.9375, 1.0, 0.9375, 0.5, 0.9688, 0.5, 0.9688, 1.0, 0.9688, 1.0, 0.9688, 0.5, 0.9375, 1.0, 0.9375, 0.5, 0.9375, 0.5, 0.9375, 1.0, 0.8193, 0.4786, 0.7968, 0.4854, 0.7968, 0.4854, 0.8193, 0.4786, 0.8418, 0.4717, 0.8193, 0.4786, 0.8193, 0.4786, 0.8418, 0.4717, 0.9688, 0.5, 0.9688, 1.0, 0.9531, 1.0, 0.9531, 0.5, 0.8294, 0.4416, 0.8099, 0.4475, 0.8193, 0.4786, 0.8418, 0.4717, 0.0, 0.0, 0.0, 0.0, 0.0, 0.0, 0.0, 0.0, 0.8906, 0.5, 0.8906, 1.0, 0.875, 1.0, 0.875, 0.5, 0.9062, 0.5, 0.9062, 1.0, 0.9062, 1.0, 0.9062, 0.5, 0.875, 1.0, 0.875, 0.5, 0.875, 0.5, 0.875, 1.0, 0.9015, 0.4346, 0.8833, 0.4496, 0.8833, 0.4496, 0.9015, 0.4346, 0.9197, 0.4197, 0.9015, 0.4346, 0.9015, 0.4346, 0.9197, 0.4197, 0.9062, 0.5, 0.9062, 1.0, 0.8906, 1.0, 0.8906, 0.5, 0.8966, 0.3966, 0.8809, 0.4095, 0.9015, 0.4346, 0.9197, 0.4197, 0.0, 0.0, 0.0, 0.0, 0.0, 0.0, 0.0, 0.0, 0.8281, 0.5, 0.8281, 1.0, 0.8125, 1.0, 0.8125, 0.5, 0.9606, 0.3626, 0.9496, 0.3833, 0.9496, 0.3833, 0.9606, 0.3626, 0.0, 0.0, 0.0, 0.0, 0.0, 0.0, 0.0, 0.0, 0.8438, 0.5, 0.8438, 1.0, 0.8438, 1.0, 0.8438, 0.5, 0.0, 0.0, 0.0, 0.0, 0.0, 0.0, 0.0, 0.0, 0.9717, 0.3418, 0.9606, 0.3626, 0.9606, 0.3626, 0.9717, 0.3418, 0.8438, 0.5, 0.8438, 1.0, 0.8281, 1.0, 0.8281, 0.5, 0.9416, 0.3294, 0.932, 0.3473, 0.9606, 0.3626, 0.9717, 0.3418, 0.7656, 0.5, 0.7656, 1.0, 0.75, 1.0, 0.75, 0.5, 0.75, 1.0, 0.75, 0.5, 0.75, 0.5, 0.75, 1.0, 0.9877, 0.2734, 0.9854, 0.2968, 0.9854, 0.2968, 0.9877, 0.2734, 0.0, 0.0, 0.0, 0.0, 0.0, 0.0, 0.0, 0.0, 0.0, 0.0, 0.0, 0.0, 0.0, 0.0, 0.0, 0.0, 0.99, 0.25, 0.9877, 0.2734, 0.9877, 0.2734, 0.99, 0.25, 0.7812, 0.5, 0.7812, 1.0, 0.7656, 1.0, 0.7656, 0.5, 0.9574, 0.25, 0.9554, 0.2702, 0.9877, 0.2734, 0.99, 0.25, 0.7031, 0.5, 0.7031, 1.0, 0.6875, 1.0, 0.6875, 0.5, 0.9786, 0.1807, 0.9854, 0.2032, 0.9854, 0.2032, 0.9786, 0.1807, 0.0, 0.0, 0.0, 0.0, 0.0, 0.0, 0.0, 0.0, 0.7188, 0.5, 0.7188, 1.0, 0.7188, 1.0, 0.7188, 0.5, 0.0, 0.0, 0.0, 0.0, 0.0, 0.0, 0.0, 0.0, 0.9717, 0.1582, 0.9786, 0.1807, 0.9786, 0.1807, 0.9717, 0.1582, 0.7188, 0.5, 0.7188, 1.0, 0.7031, 1.0, 0.7031, 0.5, 0.9416, 0.1706, 0.9475, 0.1901, 0.9786, 0.1807, 0.9717, 0.1582, 0.6406, 0.5, 0.6406, 1.0, 0.625, 1.0, 0.625, 0.5, 0.6562, 0.5, 0.6562, 1.0, 0.6562, 1.0, 0.6562, 0.5, 0.625, 1.0, 0.625, 0.5, 0.625, 0.5, 0.625, 1.0, 0.9346, 0.09848, 0.9496, 0.1167, 0.9496, 0.1167, 0.9346, 0.09848, 0.9197, 0.08029, 0.9346, 0.09848, 0.9346, 0.09848, 0.9197, 0.08029, 0.6562, 0.5, 0.6562, 1.0, 0.6406, 1.0, 0.6406, 0.5, 0.8966, 0.1034, 0.9095, 0.1191, 0.9346, 0.09848, 0.9197, 0.08029, 0.0, 0.0, 0.0, 0.0, 0.0, 0.0, 0.0, 0.0, 0.5781, 0.5, 0.5781, 1.0, 0.5625, 1.0, 0.5625, 0.5, 0.5938, 0.5, 0.5938, 1.0, 0.5938, 1.0, 0.5938, 0.5, 0.5625, 1.0, 0.5625, 0.5, 0.5625, 0.5, 0.5625, 1.0, 0.8626, 0.03936, 0.8833, 0.05045, 0.8833, 0.05045, 0.8626, 0.03936, 0.8418, 0.02827, 0.8626, 0.03936, 0.8626, 0.03936, 0.8418, 0.02827, 0.5938, 0.5, 0.5938, 1.0, 0.5781, 1.0, 0.5781, 0.5, 0.8294, 0.05841, 0.8473, 0.068, 0.8626, 0.03936, 0.8418, 0.02827, 0.0, 0.0, 0.0, 0.0, 0.0, 0.0, 0.0, 0.0, 0.5156, 0.5, 0.5156, 1.0, 0.5, 1.0, 0.5, 0.5, 0.7734, 0.01231, 0.7968, 0.01461, 0.7968, 0.01461, 0.7734, 0.01231, 0.0, 0.0, 0.0, 0.0, 0.0, 0.0, 0.0, 0.0, 0.5312, 0.5, 0.5312, 1.0, 0.5312, 1.0, 0.5312, 0.5, 0.0, 0.0, 0.0, 0.0, 0.0, 0.0, 0.0, 0.0, 0.75, 0.01, 0.7734, 0.01231, 0.7734, 0.01231, 0.75, 0.01, 0.5312, 0.5, 0.5312, 1.0, 0.5156, 1.0, 0.5156, 0.5, 0.75, 0.04263, 0.7702, 0.04462, 0.7734, 0.01231, 0.75, 0.01, 0.4531, 0.5, 0.4531, 1.0, 0.4375, 1.0, 0.4375, 0.5, 0.6807, 0.02144, 0.7032, 0.01461, 0.7032, 0.01461, 0.6807, 0.02144, 0.0, 0.0, 0.0, 0.0, 0.0, 0.0, 0.0, 0.0, 0.4688, 0.5, 0.4688, 1.0, 0.4688, 1.0, 0.4688, 0.5, 0.0, 0.0, 0.0, 0.0, 0.0, 0.0, 0.0, 0.0, 0.6582, 0.02827, 0.6807, 0.02144, 0.6807, 0.02144, 0.6582, 0.02827, 0.4688, 0.5, 0.4688, 1.0, 0.4531, 1.0, 0.4531, 0.5, 0.6706, 0.05841, 0.6901, 0.05251, 0.6807, 0.02144, 0.6582, 0.02827, 0.3906, 0.5, 0.3906, 1.0, 0.375, 1.0, 0.375, 0.5, 0.4062, 0.5, 0.4062, 1.0, 0.4062, 1.0, 0.4062, 0.5, 0.375, 1.0, 0.375, 0.5, 0.375, 0.5, 0.375, 1.0, 0.5985, 0.06537, 0.6167, 0.05045, 0.6167, 0.05045, 0.5985, 0.06537, 0.5803, 0.08029, 0.5985, 0.06537, 0.5985, 0.06537, 0.5803, 0.08029, 0.4062, 0.5, 0.4062, 1.0, 0.3906, 1.0, 0.3906, 0.5, 0.6034, 0.1034, 0.6191, 0.09047, 0.5985, 0.06537, 0.5803, 0.08029, 0.0, 0.0, 0.0, 0.0, 0.0, 0.0, 0.0, 0.0, 0.3281, 0.5, 0.3281, 1.0, 0.3125, 1.0, 0.3125, 0.5, 0.3438, 0.5, 0.3438, 1.0, 0.3438, 1.0, 0.3438, 0.5, 0.3125, 1.0, 0.3125, 0.5, 0.3125, 0.5, 0.3125, 1.0, 0.5394, 0.1374, 0.5504, 0.1167, 0.5504, 0.1167, 0.5394, 0.1374, 0.5283, 0.1582, 0.5394, 0.1374, 0.5394, 0.1374, 0.5283, 0.1582, 0.3438, 0.5, 0.3438, 1.0, 0.3281, 1.0, 0.3281, 0.5, 0.5584, 0.1706, 0.568, 0.1527, 0.5394, 0.1374, 0.5283, 0.1582, 0.0, 0.0, 0.0, 0.0, 0.0, 0.0, 0.0, 0.0, 0.2656, 0.5, 0.2656, 1.0, 0.25, 1.0, 0.25, 0.5, 0.5123, 0.2266, 0.5146, 0.2032, 0.5146, 0.2032, 0.5123, 0.2266, 0.0, 0.0, 0.0, 0.0, 0.0, 0.0, 0.0, 0.0, 0.2812, 0.5, 0.2812, 1.0, 0.2812, 1.0, 0.2812, 0.5, 0.0, 0.0, 0.0, 0.0, 0.0, 0.0, 0.0, 0.0, 0.51, 0.25, 0.5123, 0.2266, 0.5123, 0.2266, 0.51, 0.25, 0.2812, 0.5, 0.2812, 1.0, 0.2656, 1.0, 0.2656, 0.5, 0.5426, 0.25, 0.5446, 0.2298, 0.5123, 0.2266, 0.51, 0.25, 0.2031, 0.5, 0.2031, 1.0, 0.1875, 1.0, 0.1875, 0.5, 0.0, 0.0, 0.0, 0.0, 0.0, 0.0, 0.0, 0.0, 0.2188, 0.5, 0.2188, 1.0, 0.2188, 1.0, 0.2188, 0.5, 0.1875, 1.0, 0.1875, 0.5, 0.1875, 0.5, 0.1875, 1.0, 0.0, 0.0, 0.0, 0.0, 0.0, 0.0, 0.0, 0.0, 0.2188, 0.5, 0.2188, 1.0, 0.2031, 1.0, 0.2031, 0.5, 0.5584, 0.3294, 0.5525, 0.3099, 0.5214, 0.3193, 0.5283, 0.3418, 0.5283, 0.3418, 0.5214, 0.3193, 0.5214, 0.3193, 0.5283, 0.3418, 1.0, 0.5, 0.9688, 0.5, 0.9688, 1.0, 1.0, 1.0, 0.0, 0.0, 0.0, 0.0, 0.0, 0.0, 0.0, 0.0, 0.9375, 0.5, 0.9062, 0.5, 0.9062, 1.0, 0.9375, 1.0, 0.0, 0.0, 0.0, 0.0, 0.0, 0.0, 0.0, 0.0, 0.875, 0.5, 0.8438, 0.5, 0.8438, 1.0, 0.875, 1.0, 0.8125, 1.0, 0.8125, 1.0, 0.8125, 0.5, 0.8125, 0.5, 0.8125, 0.5, 0.7812, 0.5, 0.7812, 1.0, 0.8125, 1.0, 0.7812, 0.5, 0.7812, 0.5, 0.7812, 1.0, 0.7812, 1.0, 0.75, 0.5, 0.7188, 0.5, 0.7188, 1.0, 0.75, 1.0, 0.6875, 1.0, 0.6875, 1.0, 0.6875, 0.5, 0.6875, 0.5, 0.6875, 0.5, 0.6562, 0.5, 0.6562, 1.0, 0.6875, 1.0, 0.0, 0.0, 0.0, 0.0, 0.0, 0.0, 0.0, 0.0, 0.625, 0.5, 0.5938, 0.5, 0.5938, 1.0, 0.625, 1.0, 0.0, 0.0, 0.0, 0.0, 0.0, 0.0, 0.0, 0.0, 0.5625, 0.5, 0.5312, 0.5, 0.5312, 1.0, 0.5625, 1.0, 0.5, 1.0, 0.5, 1.0, 0.5, 0.5, 0.5, 0.5, 0.5, 0.5, 0.4688, 0.5, 0.4688, 1.0, 0.5, 1.0, 0.4375, 1.0, 0.4375, 1.0, 0.4375, 0.5, 0.4375, 0.5, 0.4375, 0.5, 0.4062, 0.5, 0.4062, 1.0, 0.4375, 1.0, 0.0, 0.0, 0.0, 0.0, 0.0, 0.0, 0.0, 0.0, 0.375, 0.5, 0.3438, 0.5, 0.3438, 1.0, 0.375, 1.0, 0.0, 0.0, 0.0, 0.0, 0.0, 0.0, 0.0, 0.0, 0.3125, 0.5, 0.2812, 0.5, 0.2812, 1.0, 0.3125, 1.0, 0.25, 1.0, 0.25, 1.0, 0.25, 0.5, 0.25, 0.5, 0.25, 0.5, 0.2188, 0.5, 0.2188, 1.0, 0.25, 1.0, 0.5214, 0.3193, 0.5214, 0.3193, 0.5146, 0.2968, 0.5146, 0.2968, 0.1875, 0.5, 0.1562, 0.5, 0.1562, 1.0, 0.1875, 1.0, 0.125, 1.0, 0.125, 1.0, 0.125, 0.5, 0.125, 0.5, 0.125, 0.5, 0.09375, 0.5, 0.09375, 1.0, 0.125, 1.0, 0.09375, 0.5, 0.09375, 0.5, 0.09375, 1.0, 0.09375, 1.0, 0.0625, 0.5, 0.03125, 0.5, 0.03125, 1.0, 0.0625, 1.0, 1.0, 1.0, 1.0, 1.0, 1.0, 0.5, 1.0, 0.5, 0.1406, 0.5, 0.125, 0.5, 0.125, 1.0, 0.1406, 1.0, 0.5654, 0.4015, 0.5654, 0.4015, 0.5504, 0.3833, 0.5504, 0.3833, 0.06537, 0.4015, 0.06537, 0.4015, 0.08029, 0.4197, 0.08029, 0.4197, 0.1562, 0.5, 0.1562, 0.5, 0.1562, 1.0, 0.1562, 1.0, 0.05045, 0.3833, 0.05045, 0.3833, 0.06537, 0.4015, 0.06537, 0.4015, 0.5803, 0.4197, 0.5803, 0.4197, 0.5654, 0.4015, 0.5654, 0.4015, 0.1562, 0.5, 0.1406, 0.5, 0.1406, 1.0, 0.1562, 1.0, 0.7905, 0.4534, 0.7968, 0.4854, 0.75, 0.49, 0.75, 0.4574, 0.8099, 0.4475, 0.8193, 0.4786, 0.7968, 0.4854, 0.7905, 0.4534, 0.8652, 0.4224, 0.8833, 0.4496, 0.8418, 0.4717, 0.8294, 0.4416, 0.8809, 0.4095, 0.9015, 0.4346, 0.8833, 0.4496, 0.8652, 0.4224, 0.9224, 0.3652, 0.9496, 0.3833, 0.9197, 0.4197, 0.8966, 0.3966, 0.932, 0.3473, 0.9606, 0.3626, 0.9496, 0.3833, 0.9224, 0.3652, 0.9534, 0.2905, 0.9854, 0.2968, 0.9717, 0.3418, 0.9416, 0.3294, 0.9554, 0.2702, 0.9877, 0.2734, 0.9854, 0.2968, 0.9534, 0.2905, 0.9534, 0.2095, 0.9854, 0.2032, 0.99, 0.25, 0.9574, 0.25, 0.9475, 0.1901, 0.9786, 0.1807, 0.9854, 0.2032, 0.9534, 0.2095, 0.9224, 0.1348, 0.9496, 0.1167, 0.9717, 0.1582, 0.9416, 0.1706, 0.9095, 0.1191, 0.9346, 0.09848, 0.9496, 0.1167, 0.9224, 0.1348, 0.8652, 0.07758, 0.8833, 0.05045, 0.9197, 0.08029, 0.8966, 0.1034, 0.8473, 0.068, 0.8626, 0.03936, 0.8833, 0.05045, 0.8652, 0.07758, 0.7905, 0.04661, 0.7968, 0.01461, 0.8418, 0.02827, 0.8294, 0.05841, 0.7702, 0.04462, 0.7734, 0.01231, 0.7968, 0.01461, 0.7905, 0.04661, 0.7095, 0.04661, 0.7032, 0.01461, 0.75, 0.01, 0.75, 0.04263, 0.6901, 0.05251, 0.6807, 0.02144, 0.7032, 0.01461, 0.7095, 0.04661, 0.6348, 0.07758, 0.6167, 0.05045, 0.6582, 0.02827, 0.6706, 0.05841, 0.6191, 0.09047, 0.5985, 0.06537, 0.6167, 0.05045, 0.6348, 0.07758, 0.5776, 0.1348, 0.5504, 0.1167, 0.5803, 0.08029, 0.6034, 0.1034, 0.568, 0.1527, 0.5394, 0.1374, 0.5504, 0.1167, 0.5776, 0.1348, 0.5466, 0.2095, 0.5146, 0.2032, 0.5283, 0.1582, 0.5584, 0.1706, 0.5446, 0.2298, 0.5123, 0.2266, 0.5146, 0.2032, 0.5466, 0.2095, 0.5466, 0.2905, 0.5146, 0.2968, 0.51, 0.25, 0.5426, 0.25, 0.5525, 0.3099, 0.5214, 0.3193, 0.5146, 0.2968, 0.5466, 0.2905, 0.5776, 0.3652, 0.5504, 0.3833, 0.5283, 0.3418, 0.5584, 0.3294, 0.6034, 0.3966, 0.5803, 0.4197, 0.5654, 0.4015, 0.5905, 0.3809, 0.6348, 0.4224, 0.6167, 0.4496, 0.5803, 0.4197, 0.6034, 0.3966, 0.6527, 0.432, 0.6374, 0.4606, 0.6167, 0.4496, 0.6348, 0.4224, 0.7095, 0.4534, 0.7032, 0.4854, 0.6582, 0.4717, 0.6706, 0.4416, 0.7298, 0.4554, 0.7266, 0.4877, 0.7032, 0.4854, 0.7095, 0.4534, 0.5905, 0.3809, 0.5654, 0.4015, 0.5504, 0.3833, 0.5776, 0.3652, 0.07812, 0.5, 0.0625, 0.5, 0.0625, 1.0, 0.07812, 1.0, 0.0625, 1.0, 0.0625, 1.0, 0.0625, 0.5, 0.0625, 0.5, 0.6374, 0.4606, 0.6374, 0.4606, 0.6167, 0.4496, 0.6167, 0.4496, 0.0, 0.0, 0.0, 0.0, 0.0, 0.0, 0.0, 0.0, 0.0, 0.0, 0.0, 0.0, 0.0, 0.0, 0.0, 0.0, 0.6582, 0.4717, 0.6582, 0.4717, 0.6374, 0.4606, 0.6374, 0.4606, 0.09375, 0.5, 0.07812, 0.5, 0.07812, 1.0, 0.09375, 1.0, 0.6706, 0.4416, 0.6582, 0.4717, 0.6374, 0.4606, 0.6527, 0.432, 0.01562, 0.5, 0.0, 0.5, 0.0, 1.0, 0.01562, 1.0, 0.0, 0.0, 0.0, 0.0, 0.0, 0.0, 0.0, 0.0, 0.03125, 0.5, 0.03125, 0.5, 0.03125, 1.0, 0.03125, 1.0, 0.7266, 0.4877, 0.7266, 0.4877, 0.7032, 0.4854, 0.7032, 0.4854, 0.75, 0.49, 0.75, 0.49, 0.7266, 0.4877, 0.7266, 0.4877, 0.0, 0.0, 0.0, 0.0, 0.0, 0.0, 0.0, 0.0, 0.03125, 0.5, 0.01562, 0.5, 0.01562, 1.0, 0.03125, 1.0, 0.75, 0.4574, 0.75, 0.49, 0.7266, 0.4877, 0.7298, 0.4554, 0.9531, 0.5, 0.9375, 0.5, 0.9375, 1.0, 0.9531, 1.0, 0.9688, 0.5, 0.9688, 0.5, 0.9688, 1.0, 0.9688, 1.0, 0.9375, 1.0, 0.9375, 1.0, 0.9375, 0.5, 0.9375, 0.5, 0.8193, 0.4786, 0.8193, 0.4786, 0.7968, 0.4854, 0.7968, 0.4854, 0.8418, 0.4717, 0.8418, 0.4717, 0.8193, 0.4786, 0.8193, 0.4786, 0.9688, 0.5, 0.9531, 0.5, 0.9531, 1.0, 0.9688, 1.0, 0.8294, 0.4416, 0.8418, 0.4717, 0.8193, 0.4786, 0.8099, 0.4475, 0.0, 0.0, 0.0, 0.0, 0.0, 0.0, 0.0, 0.0, 0.8906, 0.5, 0.875, 0.5, 0.875, 1.0, 0.8906, 1.0, 0.9062, 0.5, 0.9062, 0.5, 0.9062, 1.0, 0.9062, 1.0, 0.875, 1.0, 0.875, 1.0, 0.875, 0.5, 0.875, 0.5, 0.9015, 0.4346, 0.9015, 0.4346, 0.8833, 0.4496, 0.8833, 0.4496, 0.9197, 0.4197, 0.9197, 0.4197, 0.9015, 0.4346, 0.9015, 0.4346, 0.9062, 0.5, 0.8906, 0.5, 0.8906, 1.0, 0.9062, 1.0, 0.8966, 0.3966, 0.9197, 0.4197, 0.9015, 0.4346, 0.8809, 0.4095, 0.0, 0.0, 0.0, 0.0, 0.0, 0.0, 0.0, 0.0, 0.8281, 0.5, 0.8125, 0.5, 0.8125, 1.0, 0.8281, 1.0, 0.9606, 0.3626, 0.9606, 0.3626, 0.9496, 0.3833, 0.9496, 0.3833, 0.0, 0.0, 0.0, 0.0, 0.0, 0.0, 0.0, 0.0, 0.8438, 0.5, 0.8438, 0.5, 0.8438, 1.0, 0.8438, 1.0, 0.0, 0.0, 0.0, 0.0, 0.0, 0.0, 0.0, 0.0, 0.9717, 0.3418, 0.9717, 0.3418, 0.9606, 0.3626, 0.9606, 0.3626, 0.8438, 0.5, 0.8281, 0.5, 0.8281, 1.0, 0.8438, 1.0, 0.9416, 0.3294, 0.9717, 0.3418, 0.9606, 0.3626, 0.932, 0.3473, 0.7656, 0.5, 0.75, 0.5, 0.75, 1.0, 0.7656, 1.0, 0.75, 1.0, 0.75, 1.0, 0.75, 0.5, 0.75, 0.5, 0.9877, 0.2734, 0.9877, 0.2734, 0.9854, 0.2968, 0.9854, 0.2968, 0.0, 0.0, 0.0, 0.0, 0.0, 0.0, 0.0, 0.0, 0.0, 0.0, 0.0, 0.0, 0.0, 0.0, 0.0, 0.0, 0.99, 0.25, 0.99, 0.25, 0.9877, 0.2734, 0.9877, 0.2734, 0.7812, 0.5, 0.7656, 0.5, 0.7656, 1.0, 0.7812, 1.0, 0.9574, 0.25, 0.99, 0.25, 0.9877, 0.2734, 0.9554, 0.2702, 0.7031, 0.5, 0.6875, 0.5, 0.6875, 1.0, 0.7031, 1.0, 0.9786, 0.1807, 0.9786, 0.1807, 0.9854, 0.2032, 0.9854, 0.2032, 0.0, 0.0, 0.0, 0.0, 0.0, 0.0, 0.0, 0.0, 0.7188, 0.5, 0.7188, 0.5, 0.7188, 1.0, 0.7188, 1.0, 0.0, 0.0, 0.0, 0.0, 0.0, 0.0, 0.0, 0.0, 0.9717, 0.1582, 0.9717, 0.1582, 0.9786, 0.1807, 0.9786, 0.1807, 0.7188, 0.5, 0.7031, 0.5, 0.7031, 1.0, 0.7188, 1.0, 0.9416, 0.1706, 0.9717, 0.1582, 0.9786, 0.1807, 0.9475, 0.1901, 0.6406, 0.5, 0.625, 0.5, 0.625, 1.0, 0.6406, 1.0, 0.6562, 0.5, 0.6562, 0.5, 0.6562, 1.0, 0.6562, 1.0, 0.625, 1.0, 0.625, 1.0, 0.625, 0.5, 0.625, 0.5, 0.9346, 0.09848, 0.9346, 0.09848, 0.9496, 0.1167, 0.9496, 0.1167, 0.9197, 0.08029, 0.9197, 0.08029, 0.9346, 0.09848, 0.9346, 0.09848, 0.6562, 0.5, 0.6406, 0.5, 0.6406, 1.0, 0.6562, 1.0, 0.8966, 0.1034, 0.9197, 0.08029, 0.9346, 0.09848, 0.9095, 0.1191, 0.0, 0.0, 0.0, 0.0, 0.0, 0.0, 0.0, 0.0, 0.5781, 0.5, 0.5625, 0.5, 0.5625, 1.0, 0.5781, 1.0, 0.5938, 0.5, 0.5938, 0.5, 0.5938, 1.0, 0.5938, 1.0, 0.5625, 1.0, 0.5625, 1.0, 0.5625, 0.5, 0.5625, 0.5, 0.8626, 0.03936, 0.8626, 0.03936, 0.8833, 0.05045, 0.8833, 0.05045, 0.8418, 0.02827, 0.8418, 0.02827, 0.8626, 0.03936, 0.8626, 0.03936, 0.5938, 0.5, 0.5781, 0.5, 0.5781, 1.0, 0.5938, 1.0, 0.8294, 0.05841, 0.8418, 0.02827, 0.8626, 0.03936, 0.8473, 0.068, 0.0, 0.0, 0.0, 0.0, 0.0, 0.0, 0.0, 0.0, 0.5156, 0.5, 0.5, 0.5, 0.5, 1.0, 0.5156, 1.0, 0.7734, 0.01231, 0.7734, 0.01231, 0.7968, 0.01461, 0.7968, 0.01461, 0.0, 0.0, 0.0, 0.0, 0.0, 0.0, 0.0, 0.0, 0.5312, 0.5, 0.5312, 0.5, 0.5312, 1.0, 0.5312, 1.0, 0.0, 0.0, 0.0, 0.0, 0.0, 0.0, 0.0, 0.0, 0.75, 0.01, 0.75, 0.01, 0.7734, 0.01231, 0.7734, 0.01231, 0.5312, 0.5, 0.5156, 0.5, 0.5156, 1.0, 0.5312, 1.0, 0.75, 0.04263, 0.75, 0.01, 0.7734, 0.01231, 0.7702, 0.04462, 0.4531, 0.5, 0.4375, 0.5, 0.4375, 1.0, 0.4531, 1.0, 0.6807, 0.02144, 0.6807, 0.02144, 0.7032, 0.01461, 0.7032, 0.01461, 0.0, 0.0, 0.0, 0.0, 0.0, 0.0, 0.0, 0.0, 0.4688, 0.5, 0.4688, 0.5, 0.4688, 1.0, 0.4688, 1.0, 0.0, 0.0, 0.0, 0.0, 0.0, 0.0, 0.0, 0.0, 0.6582, 0.02827, 0.6582, 0.02827, 0.6807, 0.02144, 0.6807, 0.02144, 0.4688, 0.5, 0.4531, 0.5, 0.4531, 1.0, 0.4688, 1.0, 0.6706, 0.05841, 0.6582, 0.02827, 0.6807, 0.02144, 0.6901, 0.05251, 0.3906, 0.5, 0.375, 0.5, 0.375, 1.0, 0.3906, 1.0, 0.4062, 0.5, 0.4062, 0.5, 0.4062, 1.0, 0.4062, 1.0, 0.375, 1.0, 0.375, 1.0, 0.375, 0.5, 0.375, 0.5, 0.5985, 0.06537, 0.5985, 0.06537, 0.6167, 0.05045, 0.6167, 0.05045, 0.5803, 0.08029, 0.5803, 0.08029, 0.5985, 0.06537, 0.5985, 0.06537, 0.4062, 0.5, 0.3906, 0.5, 0.3906, 1.0, 0.4062, 1.0, 0.6034, 0.1034, 0.5803, 0.08029, 0.5985, 0.06537, 0.6191, 0.09047, 0.0, 0.0, 0.0, 0.0, 0.0, 0.0, 0.0, 0.0, 0.3281, 0.5, 0.3125, 0.5, 0.3125, 1.0, 0.3281, 1.0, 0.3438, 0.5, 0.3438, 0.5, 0.3438, 1.0, 0.3438, 1.0, 0.3125, 1.0, 0.3125, 1.0, 0.3125, 0.5, 0.3125, 0.5, 0.5394, 0.1374, 0.5394, 0.1374, 0.5504, 0.1167, 0.5504, 0.1167, 0.5283, 0.1582, 0.5283, 0.1582, 0.5394, 0.1374, 0.5394, 0.1374, 0.3438, 0.5, 0.3281, 0.5, 0.3281, 1.0, 0.3438, 1.0, 0.5584, 0.1706, 0.5283, 0.1582, 0.5394, 0.1374, 0.568, 0.1527, 0.0, 0.0, 0.0, 0.0, 0.0, 0.0, 0.0, 0.0, 0.2656, 0.5, 0.25, 0.5, 0.25, 1.0, 0.2656, 1.0, 0.5123, 0.2266, 0.5123, 0.2266, 0.5146, 0.2032, 0.5146, 0.2032, 0.0, 0.0, 0.0, 0.0, 0.0, 0.0, 0.0, 0.0, 0.2812, 0.5, 0.2812, 0.5, 0.2812, 1.0, 0.2812, 1.0, 0.0, 0.0, 0.0, 0.0, 0.0, 0.0, 0.0, 0.0, 0.51, 0.25, 0.51, 0.25, 0.5123, 0.2266, 0.5123, 0.2266, 0.2812, 0.5, 0.2656, 0.5, 0.2656, 1.0, 0.2812, 1.0, 0.5426, 0.25, 0.51, 0.25, 0.5123, 0.2266, 0.5446, 0.2298, 0.2031, 0.5, 0.1875, 0.5, 0.1875, 1.0, 0.2031, 1.0, 0.0, 0.0, 0.0, 0.0, 0.0, 0.0, 0.0, 0.0, 0.2188, 0.5, 0.2188, 0.5, 0.2188, 1.0, 0.2188, 1.0, 0.1875, 1.0, 0.1875, 1.0, 0.1875, 0.5, 0.1875, 0.5, 0.0, 0.0, 0.0, 0.0, 0.0, 0.0, 0.0, 0.0, 0.2188, 0.5, 0.2031, 0.5, 0.2031, 1.0, 0.2188, 1.0, 0.5584, 0.3294, 0.5283, 0.3418, 0.5214, 0.3193, 0.5525, 0.3099, 0.5283, 0.3418, 0.5283, 0.3418, 0.5214, 0.3193, 0.5214, 0.3193, 0.9688, 1.0, 1.0, 1.0, 1.0, 1.0, 0.9688, 1.0, 0.0, 0.0, 0.0, 0.0, 0.0, 0.0, 0.0, 0.0, 0.9062, 1.0, 0.9375, 1.0, 0.9375, 1.0, 0.9062, 1.0, 0.0, 0.0, 0.0, 0.0, 0.0, 0.0, 0.0, 0.0, 0.8438, 1.0, 0.875, 1.0, 0.875, 1.0, 0.8438, 1.0, 0.0, 0.0, 0.0, 0.0, 0.0, 0.0, 0.0, 0.0, 0.7812, 1.0, 0.8125, 1.0, 0.8125, 1.0, 0.7812, 1.0, 0.0, 0.0, 0.0, 0.0, 0.0, 0.0, 0.0, 0.0, 0.7188, 1.0, 0.75, 1.0, 0.75, 1.0, 0.7188, 1.0, 0.0, 0.0, 0.0, 0.0, 0.0, 0.0, 0.0, 0.0, 0.6562, 1.0, 0.6875, 1.0, 0.6875, 1.0, 0.6562, 1.0, 0.0, 0.0, 0.0, 0.0, 0.0, 0.0, 0.0, 0.0, 0.5938, 1.0, 0.625, 1.0, 0.625, 1.0, 0.5938, 1.0, 0.0, 0.0, 0.0, 0.0, 0.0, 0.0, 0.0, 0.0, 0.5312, 1.0, 0.5625, 1.0, 0.5625, 1.0, 0.5312, 1.0, 0.0, 0.0, 0.0, 0.0, 0.0, 0.0, 0.0, 0.0, 0.4688, 1.0, 0.5, 1.0, 0.5, 1.0, 0.4688, 1.0, 0.0, 0.0, 0.0, 0.0, 0.0, 0.0, 0.0, 0.0, 0.4062, 1.0, 0.4375, 1.0, 0.4375, 1.0, 0.4062, 1.0, 0.0, 0.0, 0.0, 0.0, 0.0, 0.0, 0.0, 0.0, 0.3438, 1.0, 0.375, 1.0, 0.375, 1.0, 0.3438, 1.0, 0.0, 0.0, 0.0, 0.0, 0.0, 0.0, 0.0, 0.0, 0.2812, 1.0, 0.3125, 1.0, 0.3125, 1.0, 0.2812, 1.0, 0.0, 0.0, 0.0, 0.0, 0.0, 0.0, 0.0, 0.0, 0.2188, 1.0, 0.25, 1.0, 0.25, 1.0, 0.2188, 1.0, 0.0, 0.0, 0.0, 0.0, 0.0, 0.0, 0.0, 0.0, 0.1562, 1.0, 0.1875, 1.0, 0.1875, 1.0, 0.1562, 1.0, 0.06537, 0.4015, 0.05045, 0.3833, 0.05045, 0.3833, 0.06537, 0.4015, 0.09375, 1.0, 0.125, 1.0, 0.125, 1.0, 0.09375, 1.0, 0.0, 0.0, 0.0, 0.0, 0.0, 0.0, 0.0, 0.0, 0.03125, 1.0, 0.0625, 1.0, 0.0625, 1.0, 0.03125, 1.0, 0.0, 0.0, 0.0, 0.0, 0.0, 0.0, 0.0, 0.0, 0.08029, 0.4197, 0.06537, 0.4015, 0.06537, 0.4015, 0.08029, 0.4197, 0.75, 0.4574, 0.7905, 0.4534, 0.7905, 0.4534, 0.75, 0.4574, 0.8099, 0.4475, 0.8294, 0.4416, 0.8294, 0.4416, 0.8099, 0.4475, 0.8294, 0.4416, 0.8652, 0.4224, 0.8652, 0.4224, 0.8294, 0.4416, 0.8809, 0.4095, 0.8966, 0.3966, 0.8966, 0.3966, 0.8809, 0.4095, 0.8966, 0.3966, 0.9224, 0.3652, 0.9224, 0.3652, 0.8966, 0.3966, 0.932, 0.3473, 0.9416, 0.3294, 0.9416, 0.3294, 0.932, 0.3473, 0.9416, 0.3294, 0.9534, 0.2905, 0.9534, 0.2905, 0.9416, 0.3294, 0.9554, 0.2702, 0.9574, 0.25, 0.9574, 0.25, 0.9554, 0.2702, 0.9574, 0.25, 0.9534, 0.2095, 0.9534, 0.2095, 0.9574, 0.25, 0.9475, 0.1901, 0.9416, 0.1706, 0.9416, 0.1706, 0.9475, 0.1901, 0.9416, 0.1706, 0.9224, 0.1348, 0.9224, 0.1348, 0.9416, 0.1706, 0.9095, 0.1191, 0.8966, 0.1034, 0.8966, 0.1034, 0.9095, 0.1191, 0.8966, 0.1034, 0.8652, 0.07758, 0.8652, 0.07758, 0.8966, 0.1034, 0.8473, 0.068, 0.8294, 0.05841, 0.8294, 0.05841, 0.8473, 0.068, 0.8294, 0.05841, 0.7905, 0.04661, 0.7905, 0.04661, 0.8294, 0.05841, 0.7702, 0.04462, 0.75, 0.04263, 0.75, 0.04263, 0.7702, 0.04462, 0.75, 0.04263, 0.7095, 0.04661, 0.7095, 0.04661, 0.75, 0.04263, 0.6901, 0.05251, 0.6706, 0.05841, 0.6706, 0.05841, 0.6901, 0.05251, 0.6706, 0.05841, 0.6348, 0.07758, 0.6348, 0.07758, 0.6706, 0.05841, 0.6191, 0.09047, 0.6034, 0.1034, 0.6034, 0.1034, 0.6191, 0.09047, 0.6034, 0.1034, 0.5776, 0.1348, 0.5776, 0.1348, 0.6034, 0.1034, 0.568, 0.1527, 0.5584, 0.1706, 0.5584, 0.1706, 0.568, 0.1527, 0.5584, 0.1706, 0.5466, 0.2095, 0.5466, 0.2095, 0.5584, 0.1706, 0.5446, 0.2298, 0.5426, 0.25, 0.5426, 0.25, 0.5446, 0.2298, 0.5426, 0.25, 0.5466, 0.2905, 0.5466, 0.2905, 0.5426, 0.25, 0.5525, 0.3099, 0.5584, 0.3294, 0.5584, 0.3294, 0.5525, 0.3099, 0.5584, 0.3294, 0.5776, 0.3652, 0.5776, 0.3652, 0.5584, 0.3294, 0.5905, 0.3809, 0.6034, 0.3966, 0.6034, 0.3966, 0.5905, 0.3809, 0.6034, 0.3966, 0.6348, 0.4224, 0.6348, 0.4224, 0.6034, 0.3966, 0.6527, 0.432, 0.6706, 0.4416, 0.6706, 0.4416, 0.6527, 0.432, 0.6706, 0.4416, 0.7095, 0.4534, 0.7095, 0.4534, 0.6706, 0.4416, 0.7298, 0.4554, 0.75, 0.4574, 0.75, 0.4574, 0.7298, 0.4554, 0.5776, 0.3652, 0.5905, 0.3809, 0.5905, 0.3809, 0.5776, 0.3652, 0.0, 0.0, 0.0, 0.0, 0.0, 0.0, 0.0, 0.0, 0.6348, 0.4224, 0.6527, 0.432, 0.6527, 0.432, 0.6348, 0.4224, 0.0, 0.0, 0.0, 0.0, 0.0, 0.0, 0.0, 0.0, 0.7095, 0.4534, 0.7298, 0.4554, 0.7298, 0.4554, 0.7095, 0.4534, 0.0, 0.0, 0.0, 0.0, 0.0, 0.0, 0.0, 0.0, 0.7905, 0.4534, 0.8099, 0.4475, 0.8099, 0.4475, 0.7905, 0.4534, 0.0, 0.0, 0.0, 0.0, 0.0, 0.0, 0.0, 0.0, 0.8652, 0.4224, 0.8809, 0.4095, 0.8809, 0.4095, 0.8652, 0.4224, 0.0, 0.0, 0.0, 0.0, 0.0, 0.0, 0.0, 0.0, 0.9224, 0.3652, 0.932, 0.3473, 0.932, 0.3473, 0.9224, 0.3652, 0.0, 0.0, 0.0, 0.0, 0.0, 0.0, 0.0, 0.0, 0.9534, 0.2905, 0.9554, 0.2702, 0.9554, 0.2702, 0.9534, 0.2905, 0.0, 0.0, 0.0, 0.0, 0.0, 0.0, 0.0, 0.0, 0.9534, 0.2095, 0.9475, 0.1901, 0.9475, 0.1901, 0.9534, 0.2095, 0.0, 0.0, 0.0, 0.0, 0.0, 0.0, 0.0, 0.0, 0.9224, 0.1348, 0.9095, 0.1191, 0.9095, 0.1191, 0.9224, 0.1348, 0.0, 0.0, 0.0, 0.0, 0.0, 0.0, 0.0, 0.0, 0.8652, 0.07758, 0.8473, 0.068, 0.8473, 0.068, 0.8652, 0.07758, 0.0, 0.0, 0.0, 0.0, 0.0, 0.0, 0.0, 0.0, 0.7905, 0.04661, 0.7702, 0.04462, 0.7702, 0.04462, 0.7905, 0.04661, 0.0, 0.0, 0.0, 0.0, 0.0, 0.0, 0.0, 0.0, 0.7095, 0.04661, 0.6901, 0.05251, 0.6901, 0.05251, 0.7095, 0.04661, 0.0, 0.0, 0.0, 0.0, 0.0, 0.0, 0.0, 0.0, 0.6348, 0.07758, 0.6191, 0.09047, 0.6191, 0.09047, 0.6348, 0.07758, 0.0, 0.0, 0.0, 0.0, 0.0, 0.0, 0.0, 0.0, 0.5776, 0.1348, 0.568, 0.1527, 0.568, 0.1527, 0.5776, 0.1348, 0.0, 0.0, 0.0, 0.0, 0.0, 0.0, 0.0, 0.0, 0.5466, 0.2095, 0.5446, 0.2298, 0.5446, 0.2298, 0.5466, 0.2095, 0.0, 0.0, 0.0, 0.0, 0.0, 0.0, 0.0, 0.0, 0.5466, 0.2905, 0.5525, 0.3099, 0.5525, 0.3099, 0.5466, 0.2905])
me_cylinder.materials.append(mat_material_001)
me_cylinder.update()

# ---- objects
ob_light = bpy.data.objects.new('Light', light_light)
ob_camera = bpy.data.objects.new('Camera', cam_camera)
ob_cylinder = bpy.data.objects.new('Cylinder', me_cylinder)

# ---- transforms, parenting, visibility, modifiers, constraints
ob_light.location = (4.076, 1.005, 5.904)
ob_light.rotation_euler = (0.6503, 0.05522, 1.866)
ob_light.lock_rotations_4d = False
ob_light.empty_display_type = 'ARROWS'
ob_light.color = (0.0, 0.0, 0.0, 0.0)
ob_light.lineart.crease_threshold = 0.0
ob_camera.location = (7.359, -6.926, 4.958)
ob_camera.rotation_euler = (1.109, 0.0, 0.8149)
ob_camera.lock_rotations_4d = False
ob_camera.empty_display_type = 'ARROWS'
ob_camera.color = (0.0, 0.0, 0.0, 0.0)
ob_camera.display_type = 'WIRE'
ob_camera.lineart.crease_threshold = 0.0
ob_cylinder.location = (0.0, 0.0, 0.0)
ob_cylinder.scale = (0.7116, 0.7116, 0.7116)

# ---- collection membership
col_collection.objects.link(ob_light)
col_collection.objects.link(ob_camera)
col_collection.objects.link(ob_cylinder)

# ---- scene / render settings (as saved in the file)
scene.camera = ob_camera
scene.frame_start = 1; scene.frame_end = 250; scene.frame_set(1)
scene.render.engine = 'BLENDER_EEVEE_NEXT'
scene.render.bake_bias = 0.0
scene.render.bake_samples = 0
scene.cycles.sampling_pattern = 'TABULATED_SOBOL'
scene.eevee.use_volume_custom_range = False
bpy.context.view_layer.update()
